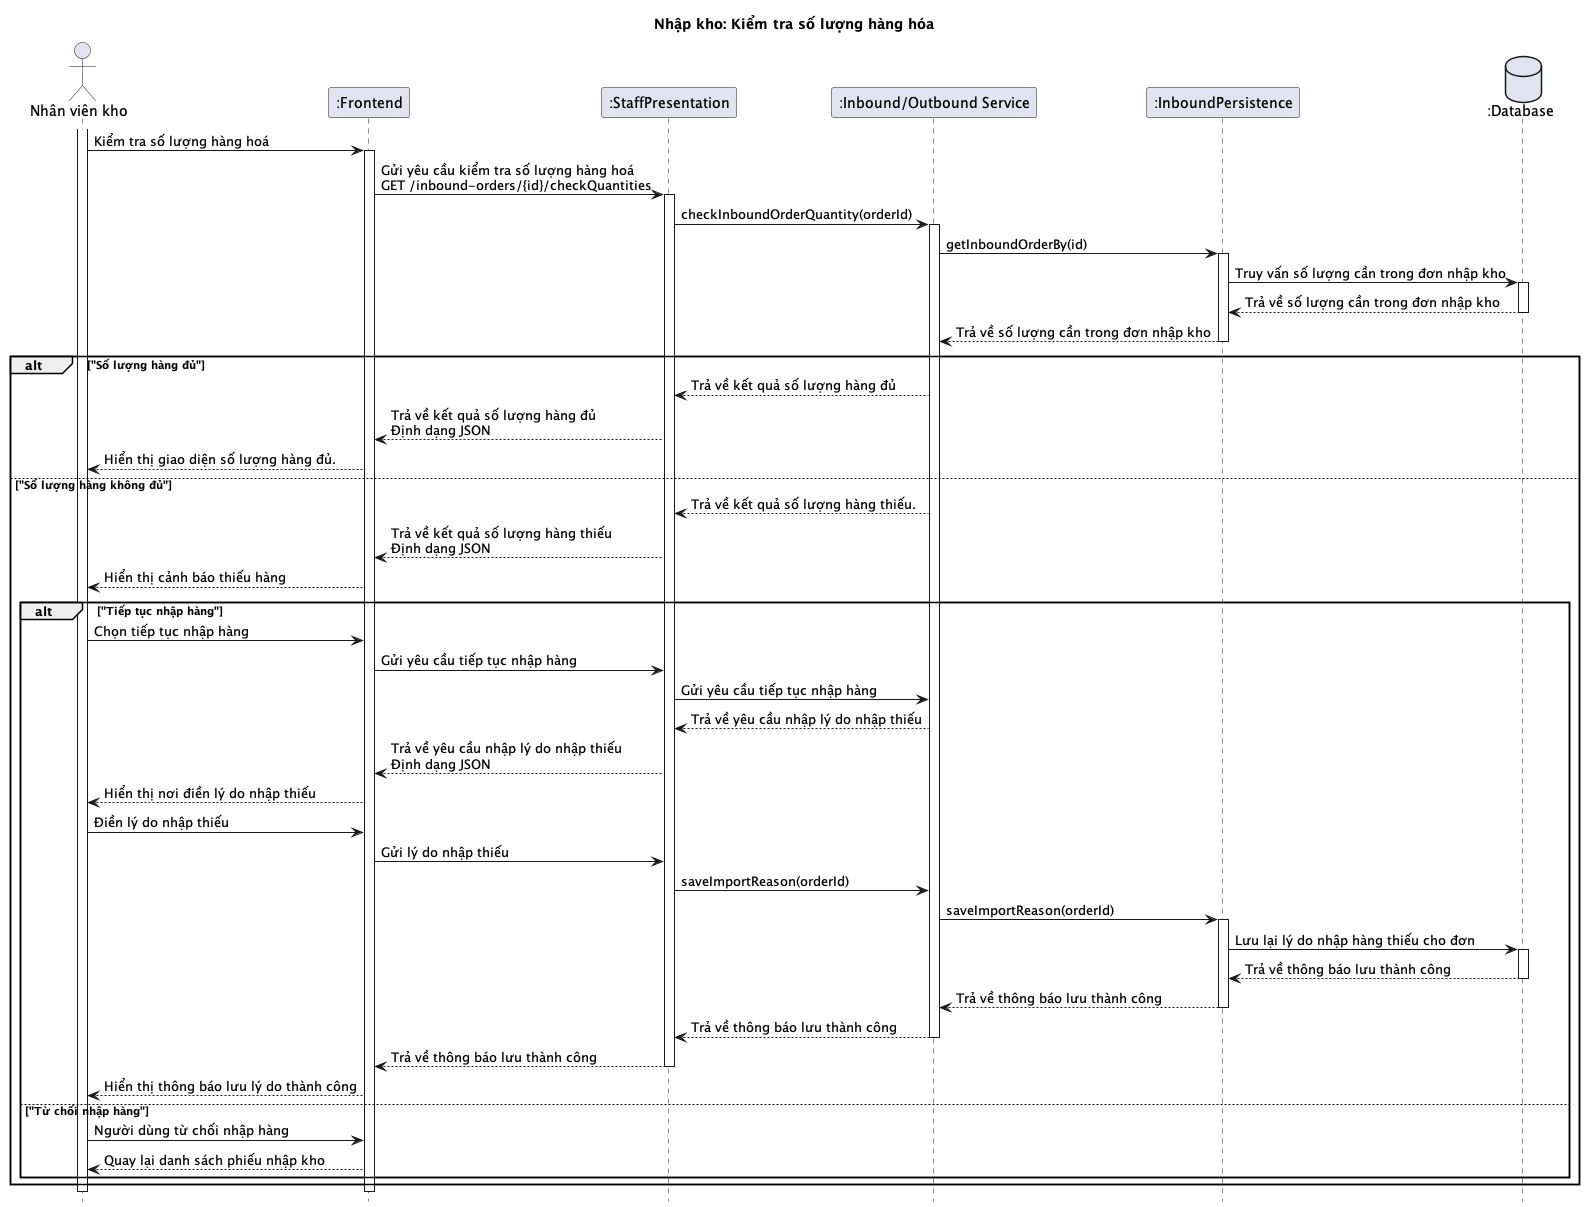

The diagram above was rendered by PlantUML. Its source (embedded in the PNG):
@startuml

title Nhập kho: Kiểm tra số lượng hàng hóa

hide footbox

actor "Nhân viên kho" as user
participant ":Frontend" as frontend
participant ":StaffPresentation" as staffPresentation 
participant ":Inbound/Outbound Service" as service
participant ":InboundPersistence" as persistence1
database ":Database" as database

activate user
user -> frontend: Kiểm tra số lượng hàng hoá
activate frontend
frontend -> staffPresentation: Gửi yêu cầu kiểm tra số lượng hàng hoá\nGET /inbound-orders/{id}/checkQuantities
activate staffPresentation
staffPresentation -> service: checkInboundOrderQuantity(orderId)
activate service
service -> persistence1: getInboundOrderBy(id)
activate persistence1
persistence1 -> database: Truy vấn số lượng cần trong đơn nhập kho
activate database
database --> persistence1: Trả về số lượng cần trong đơn nhập kho
deactivate database
persistence1 --> service: Trả về số lượng cần trong đơn nhập kho
deactivate persistence1

alt "Số lượng hàng đủ"
  service --> staffPresentation: Trả về kết quả số lượng hàng đủ
  staffPresentation --> frontend: Trả về kết quả số lượng hàng đủ\nĐịnh dạng JSON
  frontend --> user: Hiển thị giao diện số lượng hàng đủ.
else "Số lượng hàng không đủ"
  service --> staffPresentation: Trả về kết quả số lượng hàng thiếu.
  staffPresentation --> frontend: Trả về kết quả số lượng hàng thiếu\nĐịnh dạng JSON
  frontend --> user: Hiển thị cảnh báo thiếu hàng
  alt "Tiếp tục nhập hàng"
    user -> frontend: Chọn tiếp tục nhập hàng
    frontend -> staffPresentation: Gửi yêu cầu tiếp tục nhập hàng
    staffPresentation -> service: Gửi yêu cầu tiếp tục nhập hàng
    service --> staffPresentation: Trả về yêu cầu nhập lý do nhập thiếu
    staffPresentation --> frontend: Trả về yêu cầu nhập lý do nhập thiếu\nĐịnh dạng JSON
    frontend --> user: Hiển thị nơi điền lý do nhập thiếu
    user -> frontend: Điền lý do nhập thiếu
    frontend -> staffPresentation: Gửi lý do nhập thiếu
    staffPresentation -> service: saveImportReason(orderId)
    service -> persistence1: saveImportReason(orderId)
    activate persistence1
    persistence1 -> database: Lưu lại lý do nhập hàng thiếu cho đơn
    activate database
    database --> persistence1: Trả về thông báo lưu thành công
    deactivate database
    persistence1 --> service: Trả về thông báo lưu thành công
    deactivate persistence1
    service --> staffPresentation: Trả về thông báo lưu thành công
    deactivate service
    staffPresentation --> frontend: Trả về thông báo lưu thành công
    deactivate staffPresentation
    frontend --> user: Hiển thị thông báo lưu lý do thành công
  else "Từ chối nhập hàng"
    user -> frontend: Người dùng từ chối nhập hàng
    frontend --> user: Quay lại danh sách phiếu nhập kho
  end
end

deactivate frontend
deactivate user

@enduml